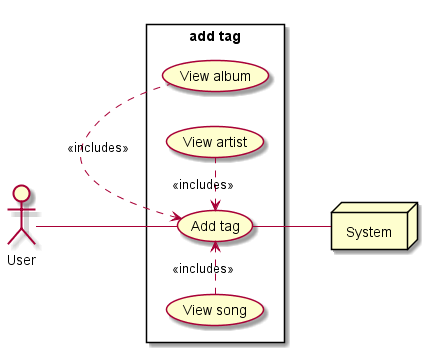

The diagram above was rendered by PlantUML. Its source (embedded in the PNG):
@startuml uc_add_tag

actor User

left to right direction

rectangle "add tag"{
  usecase "Add tag" as add_tag

  usecase "View song" as song
  usecase "View album" as album
  usecase "View artist" as artist

  add_tag <.left. song: <<includes>>
  add_tag <.right. album: <<includes>>
  add_tag <. artist: <<includes>>
}
User -down- add_tag

node System
add_tag -down- System

@enduml